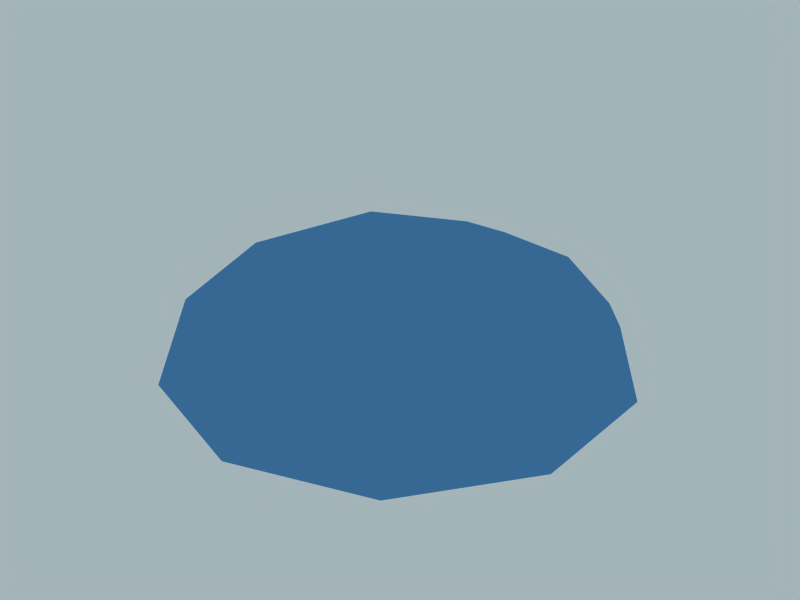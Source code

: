 # Source: skydomeSun.blend  (saved by Blender 2.68.0; exported with 4.5.12 LTS)
import bpy
from mathutils import Matrix  # noqa: F401  (used for matrix-valued properties, if any)

bpy.ops.wm.read_factory_settings(use_empty=True)
scene = bpy.context.scene
scene.name = 'Scene.001'

# ---- collections
col_collection_1 = bpy.data.collections.new('Collection 1'); scene.collection.children.link(col_collection_1)

# ---- materials (node trees are filled in below, after node groups)
mat_blue = bpy.data.materials.new('blue')
mat_blue.alpha_threshold = 0.0
mat_blue.use_transparent_shadow = False
mat_blue.diffuse_color = (0.3369, 0.5767, 0.8, 1.0)
mat_blue.specular_color = (0.7729, 1.0, 0.9873)
mat_blue.roughness = 0.5
mat_blue.line_color = (0.0, 0.0, 0.0, 1.0)

# ---- material node trees

# ---- world
world_world_001 = bpy.data.worlds.new('World.001'); scene.world = world_world_001
world_world_001.color = (0.6416, 0.7065, 0.725)
world_world_001.use_sun_shadow = False
world_world_001.sun_shadow_jitter_overblur = 0.0
world_world_001.cycles.sampling_method = 'MANUAL'
world_world_001.cycles.sample_map_resolution = 256

# ---- meshes
me_sphere = bpy.data.meshes.new('Sphere')
me_sphere.from_pydata([(0.2764, -0.8506, 0.4472), (-0.7236, -0.5257, 0.4472), (-0.7236, 0.5257, 0.4472), (0.2764, 0.8506, 0.4472), (0.8944, 0.0, 0.4472), (0.0, 0.0, 1.0), (0.9511, 0.309, 0.0), (0.9511, -0.309, 0.0), (0.5878, -0.809, 0.0), (0.0, -1.0, 0.0), (-0.5878, -0.809, 0.0), (-0.9511, -0.309, 0.0), (-0.9511, 0.309, 0.0), (-0.5878, 0.809, 0.0), (0.0, 1.0, 0.0), (0.5878, 0.809, 0.0), (0.6882, -0.5, 0.5257), (-0.2629, -0.809, 0.5257), (-0.8506, 0.0, 0.5257), (-0.2629, 0.809, 0.5257), (0.6882, 0.5, 0.5257), (0.5257, 0.0, 0.8507), (0.1625, -0.5, 0.8507), (-0.4253, -0.309, 0.8507), (-0.4253, 0.309, 0.8507), (0.1625, 0.5, 0.8507)], [], [(4, 6, 7), (0, 8, 9), (1, 10, 11), (2, 12, 13), (3, 14, 15), (16, 4, 7), (7, 8, 16), (0, 16, 8), (17, 0, 9), (9, 10, 17), (1, 17, 10), (18, 1, 11), (11, 12, 18), (2, 18, 12), (19, 2, 13), (13, 14, 19), (3, 19, 14), (20, 3, 15), (15, 6, 20), (4, 20, 6), (16, 0, 22), (16, 22, 21), (5, 21, 22), (21, 4, 16), (23, 17, 1), (17, 23, 22), (5, 22, 23), (22, 0, 17), (24, 18, 2), (18, 24, 23), (5, 23, 24), (23, 1, 18), (25, 19, 3), (19, 25, 24), (5, 24, 25), (24, 2, 19), (21, 20, 4), (20, 21, 25), (5, 25, 21), (25, 3, 20)])
_uv = me_sphere.uv_layers.new(name='UVTex')
_uv.uv.foreach_set('vector', [0.5, 0.7831, 0.6492, 0.9507, 0.3508, 0.9507, 0.2231, 0.5819, 0.1098, 0.7756, 0.0176, 0.4918, 0.3289, 0.2564, 0.1096, 0.2086, 0.3511, 0.03313, 0.6711, 0.2564, 0.6489, 0.03313, 0.8904, 0.2086, 0.7769, 0.5819, 0.9824, 0.4918, 0.8902, 0.7756, 0.3453, 0.7049, 0.5, 0.7831, 0.3508, 0.9507, 0.3508, 0.9507, 0.1098, 0.7756, 0.3453, 0.7049, 0.2231, 0.5819, 0.3453, 0.7049, 0.1098, 0.7756, 0.2497, 0.4106, 0.2231, 0.5819, 0.0176, 0.4918, 0.0176, 0.4918, 0.1096, 0.2086, 0.2497, 0.4106, 0.3289, 0.2564, 0.2497, 0.4106, 0.1096, 0.2086, 0.5, 0.2288, 0.3289, 0.2564, 0.3511, 0.03313, 0.3511, 0.03313, 0.6489, 0.03313, 0.5, 0.2288, 0.6711, 0.2564, 0.5, 0.2288, 0.6489, 0.03313, 0.7503, 0.4106, 0.6711, 0.2564, 0.8904, 0.2086, 0.8904, 0.2086, 0.9824, 0.4918, 0.7503, 0.4106, 0.7769, 0.5819, 0.7503, 0.4106, 0.9824, 0.4918, 0.6547, 0.7049, 0.7769, 0.5819, 0.8902, 0.7756, 0.8902, 0.7756, 0.6492, 0.9507, 0.6547, 0.7049, 0.5, 0.7831, 0.6547, 0.7049, 0.6492, 0.9507, 0.3453, 0.7049, 0.2231, 0.5819, 0.3735, 0.5331, 0.3453, 0.7049, 0.3735, 0.5331, 0.5, 0.625, 0.5, 0.492, 0.5, 0.625, 0.3735, 0.5331, 0.5, 0.625, 0.5, 0.7831, 0.3453, 0.7049, 0.4218, 0.3844, 0.2497, 0.4106, 0.3289, 0.2564, 0.2497, 0.4106, 0.4218, 0.3844, 0.3735, 0.5331, 0.5, 0.492, 0.3735, 0.5331, 0.4218, 0.3844, 0.3735, 0.5331, 0.2231, 0.5819, 0.2497, 0.4106, 0.5782, 0.3844, 0.5, 0.2288, 0.6711, 0.2564, 0.5, 0.2288, 0.5782, 0.3844, 0.4218, 0.3844, 0.5, 0.492, 0.4218, 0.3844, 0.5782, 0.3844, 0.4218, 0.3844, 0.3289, 0.2564, 0.5, 0.2288, 0.6265, 0.5331, 0.7503, 0.4106, 0.7769, 0.5819, 0.7503, 0.4106, 0.6265, 0.5331, 0.5782, 0.3844, 0.5, 0.492, 0.5782, 0.3844, 0.6265, 0.5331, 0.5782, 0.3844, 0.6711, 0.2564, 0.7503, 0.4106, 0.5, 0.625, 0.6547, 0.7049, 0.5, 0.7831, 0.6547, 0.7049, 0.5, 0.625, 0.6265, 0.5331, 0.5, 0.492, 0.6265, 0.5331, 0.5, 0.625, 0.6265, 0.5331, 0.7769, 0.5819, 0.6547, 0.7049])
me_sphere.materials.append(None)
me_sphere.use_remesh_preserve_volume = False
me_sphere.use_remesh_preserve_attributes = False
me_sphere.use_mirror_vertex_groups = False
me_sphere.update()

# ---- objects
ob_sky_dome = bpy.data.objects.new('Sky Dome', me_sphere)

# ---- transforms, parenting, visibility, modifiers, constraints
ob_sky_dome.location = (0.0, 0.0, -54.81)
ob_sky_dome.scale = (855.4, 855.4, 440.0)
ob_sky_dome.lock_rotations_4d = False
ob_sky_dome.empty_display_type = 'ARROWS'
ob_sky_dome.lineart.crease_threshold = 0.0
ob_sky_dome.material_slots[0].link = 'OBJECT'; ob_sky_dome.material_slots[0].material = mat_blue

# ---- collection membership
col_collection_1.objects.link(ob_sky_dome)

# ---- scene / render settings (as saved in the file)
scene.frame_start = 1; scene.frame_end = 250; scene.frame_set(1)
scene.render.engine = 'BLENDER_EEVEE_NEXT'
scene.render.image_settings.file_format = 'JPEG'
scene.render.image_settings.color_mode = 'RGB'
scene.render.image_settings.compression = 90
scene.render.resolution_x = 800
scene.render.resolution_y = 600
scene.render.pixel_aspect_x = 100.0
scene.render.pixel_aspect_y = 100.0
scene.render.fps = 25
scene.render.dither_intensity = 0.0
scene.render.use_compositing = False
scene.render.use_sequencer = False
scene.render.bake_margin = 2
scene.render.bake_bias = 0.0
scene.render.use_stamp_time = False
scene.render.use_stamp_date = False
scene.render.use_stamp_frame = False
scene.render.use_stamp_camera = False
scene.render.use_stamp_scene = False
scene.render.use_stamp_filename = False
scene.render.use_stamp_render_time = False
scene.render.stamp_font_size = 0
scene.cycles.use_denoising = False
scene.cycles.samples = 10
scene.cycles.sampling_pattern = 'TABULATED_SOBOL'
scene.cycles.light_sampling_threshold = 0.0
scene.cycles.use_adaptive_sampling = False
scene.cycles.use_light_tree = False
scene.cycles.blur_glossy = 0.0
scene.cycles.volume_bounces = 1
scene.cycles.pixel_filter_type = 'GAUSSIAN'
scene.cycles.sample_clamp_indirect = 0.0
scene.view_settings.view_transform = 'Raw'
bpy.context.view_layer.update()

# ---- added for rendering (the .blend has no active camera): camera
cam_auto = bpy.data.cameras.new('AutoCamera')
cam_auto.lens = 50.0
cam_auto.sensor_width = 36.0
cam_auto.clip_end = 38998.1
ob_auto_camera = bpy.data.objects.new('AutoCamera', cam_auto)
scene.collection.objects.link(ob_auto_camera)
ob_auto_camera.location = (2222.12, -2666.54, 1942.88)
ob_auto_camera.rotation_euler = (1.09748, -7.21219e-08, 0.694738)
scene.camera = ob_auto_camera
bpy.context.view_layer.update()
